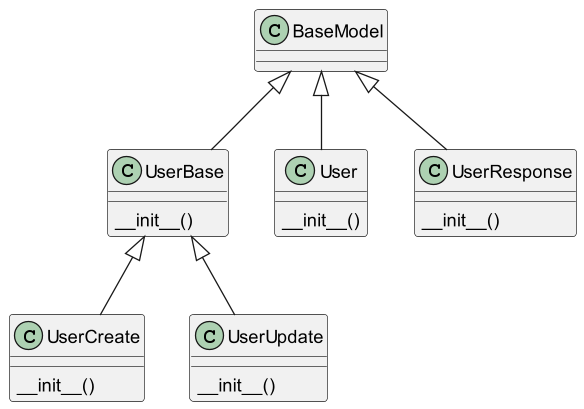

The diagram above was rendered by PlantUML. Its source (embedded in the PNG):
@startuml
class UserBase {
        __init__()
}
class UserCreate {
        __init__()
}
class UserUpdate {
        __init__()
}
class User {
        __init__()
}
class UserResponse {
        __init__()
}
BaseModel <|-- UserBase
UserBase <|-- UserCreate
UserBase <|-- UserUpdate
BaseModel <|-- User
BaseModel <|-- UserResponse
@enduml